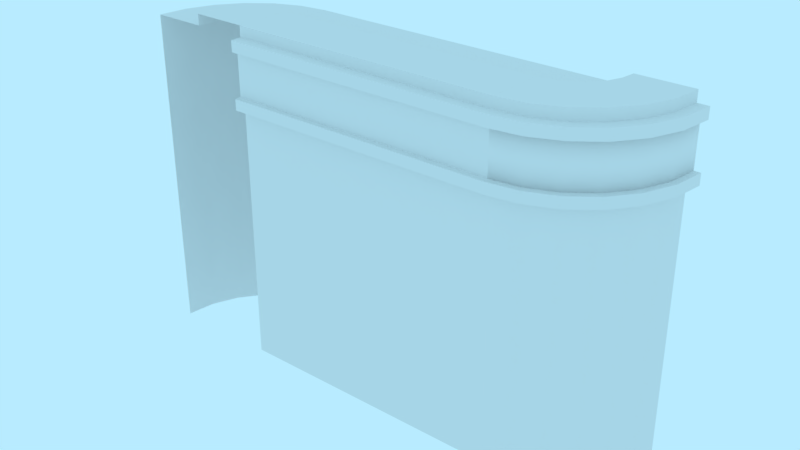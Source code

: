 # Source: prop-pier-wall.blend  (saved by Blender 2.79.0; exported with 4.5.12 LTS)
import bpy
from mathutils import Matrix  # noqa: F401  (used for matrix-valued properties, if any)

bpy.ops.wm.read_factory_settings(use_empty=True)
scene = bpy.context.scene
scene.name = 'Scene'

# ---- collections
col_collection_1 = bpy.data.collections.new('Collection 1'); scene.collection.children.link(col_collection_1)

# ---- world
world_world = bpy.data.worlds.new('World'); scene.world = world_world
world_world.color = (0.4794, 0.8327, 1.0)
world_world.use_sun_shadow = False
world_world.sun_shadow_jitter_overblur = 0.0
world_world.cycles.sampling_method = 'MANUAL'

# ---- meshes
me_prop_pier_wall_corner_inverted = bpy.data.meshes.new('prop-pier-wall-corner-inverted')
me_prop_pier_wall_corner_inverted.from_pydata([(0.0, -5.8, -2.0), (0.0, 0.2, -2.0), (0.0, 0.2, -1.0), (0.0, 0.4, 1.511e-08), (0.0, 0.4, -1.0), (0.0, -2.8, -2.0), (0.0, -1.3, -2.0), (-0.5176, -5.8, -1.932), (-0.5176, 0.2, -1.932), (-0.2588, 0.2, -0.9659), (-0.2588, 0.4, -0.9659), (-0.5176, -2.8, -1.932), (-0.5176, -1.3, -1.932), (-1.0, -5.8, -1.732), (-1.0, 0.2, -1.732), (-0.5, 0.2, -0.866), (-0.5, 0.4, -0.866), (-1.0, -2.8, -1.732), (-1.0, -1.3, -1.732), (-1.414, -5.8, -1.414), (-1.414, 0.2, -1.414), (-0.7071, 0.2, -0.7071), (-0.7071, 0.4, -0.7071), (-1.414, -2.8, -1.414), (-1.414, -1.3, -1.414), (-1.732, -5.8, -1.0), (-1.732, 0.2, -1.0), (-0.866, 0.2, -0.5), (-0.866, 0.4, -0.5), (-1.732, -2.8, -1.0), (-1.732, -1.3, -1.0), (-1.932, -5.8, -0.5176), (-1.932, 0.2, -0.5176), (-0.9659, 0.2, -0.2588), (-0.9659, 0.4, -0.2588), (-1.932, -2.8, -0.5176), (-1.932, -1.3, -0.5176), (-2.0, -5.8, 3.131e-07), (-2.0, 0.2, 1.939e-07), (-1.0, 0.2, -5.94e-08), (-1.0, 0.4, -5.94e-08), (-2.0, -2.8, 1.939e-07), (-2.0, -1.3, 2.535e-07)], [], [(5, 0, 7, 11), (3, 4, 10), (4, 2, 9, 10), (6, 5, 11, 12), (2, 1, 8, 9), (1, 6, 12, 8), (12, 11, 17, 18), (9, 8, 14, 15), (8, 12, 18, 14), (11, 7, 13, 17), (3, 10, 16), (10, 9, 15, 16), (16, 15, 21, 22), (18, 17, 23, 24), (15, 14, 20, 21), (14, 18, 24, 20), (17, 13, 19, 23), (3, 16, 22), (21, 20, 26, 27), (20, 24, 30, 26), (23, 19, 25, 29), (3, 22, 28), (22, 21, 27, 28), (24, 23, 29, 30), (28, 27, 33, 34), (30, 29, 35, 36), (27, 26, 32, 33), (26, 30, 36, 32), (29, 25, 31, 35), (3, 28, 34), (32, 36, 42, 38), (35, 31, 37, 41), (3, 34, 40), (34, 33, 39, 40), (36, 35, 41, 42), (33, 32, 38, 39)])
me_prop_pier_wall_corner_inverted.polygons.foreach_set('use_smooth', [True] * 36)
_k = set([(1, 8), (2, 9), (4, 10), (8, 14), (9, 15), (10, 16), (14, 20), (15, 21), (16, 22), (20, 26), (21, 27), (22, 28), (26, 32), (27, 33), (28, 34), (32, 38), (33, 39), (34, 40)])
me_prop_pier_wall_corner_inverted.attributes.new('sharp_edge', 'BOOLEAN', 'EDGE').data.foreach_set('value', [ (min(e.vertices), max(e.vertices)) in _k for e in me_prop_pier_wall_corner_inverted.edges])
_uv = me_prop_pier_wall_corner_inverted.uv_layers.new(name='UVMap')
_uv.uv.foreach_set('vector', [-0.07433, 0.9587, -0.07433, -0.05821, 0.1026, -0.05821, 0.1026, 0.9587, 0.2131, 0.8168, 0.1757, 0.4709, 0.2758, 0.4709, 0.1568, 0.385, 0.1568, 0.2974, 0.2712, 0.2974, 0.2712, 0.385, -0.07433, 1.467, -0.07433, 0.9587, 0.1026, 0.9587, 0.1026, 1.467, 0.7625, 0.2753, 0.7678, 0.638, 0.6782, 0.638, 0.6745, 0.2753, -0.07433, 1.976, -0.07433, 1.467, 0.1026, 1.467, 0.1026, 1.976, 0.1026, 1.467, 0.1026, 0.9587, 0.2796, 0.9587, 0.2796, 1.467, 0.6745, 0.2753, 0.6782, 0.638, 0.574, 0.638, 0.5721, 0.2753, 0.1026, 1.976, 0.1026, 1.467, 0.2796, 1.467, 0.2796, 1.976, 0.1026, 0.9587, 0.1026, -0.05821, 0.2796, -0.05821, 0.2796, 0.9587, 0.3272, 0.8168, 0.2758, 0.4709, 0.3903, 0.4709, 0.2712, 0.385, 0.2712, 0.2974, 0.3856, 0.2974, 0.3856, 0.385, 0.3856, 0.385, 0.3856, 0.2974, 0.5, 0.2974, 0.5, 0.385, 0.2796, 1.467, 0.2796, 0.9587, 0.4566, 0.9587, 0.4566, 1.467, 0.5721, 0.2753, 0.574, 0.638, 0.4621, 0.638, 0.4621, 0.2753, 0.2796, 1.976, 0.2796, 1.467, 0.4566, 1.467, 0.4566, 1.976, 0.2796, 0.9587, 0.2796, -0.05821, 0.4566, -0.05821, 0.4566, 0.9587, 0.4462, 0.8168, 0.3903, 0.4709, 0.5113, 0.4709, 0.4621, 0.2753, 0.4621, 0.638, 0.3502, 0.638, 0.3521, 0.2753, 0.4566, 1.976, 0.4566, 1.467, 0.6336, 1.467, 0.6336, 1.976, 0.4566, 0.9587, 0.4566, -0.05821, 0.6336, -0.05821, 0.6336, 0.9587, 0.5609, 0.8168, 0.5113, 0.4709, 0.6305, 0.4709, 0.5, 0.385, 0.5, 0.2974, 0.6144, 0.2974, 0.6144, 0.385, 0.4566, 1.467, 0.4566, 0.9587, 0.6336, 0.9587, 0.6336, 1.467, 0.6144, 0.385, 0.6144, 0.2974, 0.7288, 0.2974, 0.7288, 0.385, 0.6336, 1.467, 0.6336, 0.9587, 0.8105, 0.9587, 0.8105, 1.467, 0.3521, 0.2753, 0.3502, 0.638, 0.246, 0.638, 0.2497, 0.2753, 0.6336, 1.976, 0.6336, 1.467, 0.8105, 1.467, 0.8105, 1.976, 0.6336, 0.9587, 0.6336, -0.05821, 0.8105, -0.05821, 0.8105, 0.9587, 0.6674, 0.8168, 0.6305, 0.4709, 0.74, 0.4709, 0.8105, 1.976, 0.8105, 1.467, 0.9875, 1.467, 0.9875, 1.976, 0.8105, 0.9587, 0.8105, -0.05821, 0.9875, -0.05821, 0.9875, 0.9587, 0.7825, 0.8168, 0.74, 0.4709, 0.8321, 0.4709, 0.7288, 0.385, 0.7288, 0.2974, 0.8432, 0.2974, 0.8432, 0.385, 0.8105, 1.467, 0.8105, 0.9587, 0.9875, 0.9587, 0.9875, 1.467, 0.2497, 0.2753, 0.246, 0.638, 0.1564, 0.638, 0.1617, 0.2753])
me_prop_pier_wall_corner_inverted.use_remesh_preserve_volume = False
me_prop_pier_wall_corner_inverted.use_remesh_preserve_attributes = False
me_prop_pier_wall_corner_inverted.use_mirror_vertex_groups = False
me_prop_pier_wall_corner_inverted.update()
me_prop_pier_wall_corner = bpy.data.meshes.new('prop-pier-wall-corner')
me_prop_pier_wall_corner.from_pydata([(0.0, -5.8, 2.0), (0.0, 0.2, 1.0), (0.0, 0.4, 2.0), (0.0, 0.4, 1.0), (0.0, -2.8, 2.0), (0.0, -1.3, 2.0), (0.0, 0.2, 2.0), (0.0, -9.921e-10, 2.0), (0.0, 0.2, 2.2), (0.0, -9.921e-10, 2.2), (0.0, -0.8, 2.0), (0.0, -1.0, 2.0), (0.0, -0.8, 2.2), (0.0, -1.0, 2.2), (0.0, 0.1013, 2.083), (0.0, -0.9013, 2.083), (-0.01594, 0.09812, 1.949), (-0.01594, -0.8981, 1.949), (0.5176, -5.8, 1.932), (0.2588, 0.2, 0.9659), (0.5176, 0.4, 1.932), (0.2588, 0.4, 0.9659), (0.5176, -2.8, 1.932), (0.5176, -1.3, 1.932), (1.414, -5.8, 1.414), (0.5176, 0.2, 1.932), (0.5176, -3.971e-09, 1.932), (0.5694, 0.2, 2.125), (0.5694, -4.269e-09, 2.125), (0.5176, -0.8, 1.932), (0.5176, -1.0, 1.932), (0.5694, -0.8, 2.125), (0.5694, -1.0, 2.125), (0.5391, 0.1013, 2.012), (0.5391, -0.9013, 2.012), (0.4891, 0.09812, 1.887), (0.4891, -0.8981, 1.887), (1.0, -5.8, 1.732), (0.0, 0.2, 0.0), (0.5, 0.2, 0.866), (1.0, 0.4, 1.732), (0.5, 0.4, 0.866), (1.0, -2.8, 1.732), (1.732, -5.8, 1.0), (1.0, -1.3, 1.732), (1.0, 0.2, 1.732), (1.0, -1.27e-08, 1.732), (1.1, 0.2, 1.905), (1.1, -1.388e-08, 1.905), (1.0, -0.8, 1.732), (1.0, -1.0, 1.732), (1.1, -0.8, 1.905), (1.1, -1.0, 1.905), (1.041, 0.1013, 1.804), (1.041, -0.9013, 1.804), (0.9608, 0.09812, 1.696), (0.9608, -0.8981, 1.696), (0.7071, 0.2, 0.7071), (1.414, 0.4, 1.414), (0.7071, 0.4, 0.7071), (1.414, -2.8, 1.414), (1.414, -1.3, 1.414), (1.932, -5.8, 0.5176), (1.414, 0.2, 1.414), (1.414, -2.66e-08, 1.414), (1.556, 0.2, 1.556), (1.556, -2.916e-08, 1.556), (1.414, -0.8, 1.414), (1.414, -1.0, 1.414), (1.556, -0.8, 1.556), (1.556, -1.0, 1.556), (1.473, 0.1013, 1.473), (1.473, -0.9013, 1.473), (1.367, 0.09812, 1.39), (1.367, -0.8981, 1.39), (0.866, 0.2, 0.5), (1.732, 0.4, 1.0), (0.866, 0.4, 0.5), (1.732, -2.8, 1.0), (2.0, -5.8, 0.0), (1.732, -1.3, 1.0), (1.732, 0.2, 1.0), (1.732, -4.47e-08, 1.0), (1.905, 0.2, 1.1), (1.905, -4.907e-08, 1.1), (1.732, -0.8, 1.0), (1.732, -1.0, 1.0), (1.905, -0.8, 1.1), (1.905, -1.0, 1.1), (1.804, 0.1013, 1.041), (1.804, -0.9013, 1.041), (1.68, 0.09812, 0.9884), (1.68, -0.8981, 0.9884), (0.9659, 0.2, 0.2588), (1.932, 0.4, 0.5176), (0.9659, 0.4, 0.2588), (1.932, -2.8, 0.5176), (1.932, -1.3, 0.5176), (1.932, 0.2, 0.5176), (1.932, -6.579e-08, 0.5176), (2.125, 0.2, 0.5694), (2.125, -7.227e-08, 0.5694), (1.932, -0.8, 0.5176), (1.932, -1.0, 0.5176), (2.125, -0.8, 0.5694), (2.125, -1.0, 0.5694), (2.012, 0.1013, 0.5391), (2.012, -0.9013, 0.5391), (1.879, 0.09812, 0.5199), (1.879, -0.8981, 0.5199), (1.0, 0.2, -1.192e-07), (2.0, 0.4, -2.384e-07), (1.0, 0.4, -1.192e-07), (2.0, -2.8, -1.192e-07), (2.0, -1.3, -1.192e-07), (2.0, 0.2, -2.384e-07), (2.0, -8.841e-08, -2.384e-07), (2.2, 0.2, -7.153e-07), (2.2, -9.716e-08, -7.153e-07), (2.0, -0.8, -1.192e-07), (2.0, -1.0, -1.192e-07), (2.2, -0.8, -7.153e-07), (2.2, -1.0, -7.153e-07), (2.083, 0.1013, -2.384e-07), (2.083, -0.9013, -2.384e-07), (1.949, 0.09812, 0.01594), (1.949, -0.8981, 0.01594)], [], [(28, 26, 46, 48), (21, 20, 40, 41), (27, 28, 48, 47), (33, 34, 54, 53), (38, 19, 39), (29, 31, 51, 49), (9, 7, 26, 28), (16, 14, 33, 35), (1, 3, 21, 19), (6, 8, 27, 25), (40, 44, 61, 58), (15, 17, 36, 34), (12, 13, 32, 31), (4, 0, 18, 22), (5, 4, 22, 23), (13, 11, 30, 32), (10, 12, 31, 29), (38, 1, 19), (14, 15, 34, 33), (8, 9, 28, 27), (3, 2, 20, 21), (42, 37, 24, 60), (51, 52, 70, 69), (20, 23, 44, 40), (54, 56, 74, 72), (45, 47, 65, 63), (39, 41, 59, 57), (35, 33, 53, 55), (19, 21, 41, 39), (25, 27, 47, 45), (76, 80, 97, 94), (34, 36, 56, 54), (31, 32, 52, 51), (22, 18, 37, 42), (23, 22, 42, 44), (32, 30, 50, 52), (66, 64, 82, 84), (59, 58, 76, 77), (65, 66, 84, 83), (71, 72, 90, 89), (38, 57, 75), (67, 69, 87, 85), (44, 42, 60, 61), (52, 50, 68, 70), (49, 51, 69, 67), (38, 39, 57), (53, 54, 72, 71), (47, 48, 66, 65), (41, 40, 58, 59), (48, 46, 64, 66), (55, 53, 71, 73), (80, 78, 96, 97), (78, 43, 62, 96), (87, 88, 105, 104), (58, 61, 80, 76), (90, 92, 109, 107), (81, 83, 100, 98), (73, 71, 89, 91), (57, 59, 77, 75), (63, 65, 83, 81), (94, 97, 114, 111), (72, 74, 92, 90), (69, 70, 88, 87), (60, 24, 43, 78), (61, 60, 78, 80), (70, 68, 86, 88), (101, 99, 116, 118), (95, 94, 111, 112), (100, 101, 118, 117), (106, 107, 124, 123), (38, 93, 110), (102, 104, 121, 119), (88, 86, 103, 105), (85, 87, 104, 102), (38, 75, 93), (89, 90, 107, 106), (83, 84, 101, 100), (77, 76, 94, 95), (84, 82, 99, 101), (91, 89, 106, 108), (75, 77, 95, 93), (108, 106, 123, 125), (93, 95, 112, 110), (98, 100, 117, 115), (107, 109, 126, 124), (104, 105, 122, 121), (96, 62, 79, 113), (97, 96, 113, 114), (105, 103, 120, 122), (2, 5, 23, 20)])
me_prop_pier_wall_corner.polygons.foreach_set('use_smooth', [True] * 90)
_k = set([(1, 19), (2, 20), (3, 21), (8, 27), (9, 28), (12, 31), (13, 32), (19, 39), (20, 40), (21, 41), (27, 47), (28, 48), (31, 51), (32, 52), (39, 57), (40, 58), (41, 59), (47, 65), (48, 66), (51, 69), (52, 70), (57, 75), (58, 76), (59, 77), (65, 83), (66, 84), (69, 87), (70, 88), (75, 93), (76, 94), (77, 95), (83, 100), (84, 101), (87, 104), (88, 105), (93, 110), (94, 111), (95, 112), (100, 117), (101, 118), (104, 121), (105, 122)])
me_prop_pier_wall_corner.attributes.new('sharp_edge', 'BOOLEAN', 'EDGE').data.foreach_set('value', [ (min(e.vertices), max(e.vertices)) in _k for e in me_prop_pier_wall_corner.edges])
_uv = me_prop_pier_wall_corner.uv_layers.new(name='UVMap')
_uv.uv.foreach_set('vector', [0.3508, 0.7607, 0.3023, 0.7323, 0.3023, 0.5951, 0.3508, 0.6098, 0.5816, 0.2998, 0.5821, 0.6328, 0.4116, 0.6328, 0.4113, 0.2998, 0.9424, 0.8169, 0.8856, 0.8169, 0.8856, 0.6536, 0.9424, 0.6536, 0.9428, -0.05599, 0.9428, 0.2513, 0.7436, 0.2513, 0.7436, -0.05599, 0.5029, 0.1358, 0.5035, 0.4643, 0.4085, 0.4643, 0.5831, 0.7323, 0.5345, 0.7607, 0.5345, 0.6098, 0.5831, 0.5951, 0.3508, 0.8903, 0.3023, 0.8501, 0.3023, 0.7323, 0.3508, 0.7607, 0.2508, 0.6162, 0.2251, 0.6184, 0.2181, 0.5166, 0.2432, 0.5188, 0.7431, 0.4729, 0.7431, 0.5395, 0.6562, 0.5395, 0.6562, 0.4729, 0.807, 0.8501, 0.7585, 0.8903, 0.7585, 0.7607, 0.807, 0.7323, 0.3358, 1.047, 0.3358, 0.4613, 0.5156, 0.4613, 0.5156, 1.047, 0.02691, 0.6174, 0.0001901, 0.6147, 0.009754, 0.5138, 0.03542, 0.5119, 0.9998, 0.9803, 0.9429, 0.9803, 0.9429, 0.8169, 0.9998, 0.8169, -0.0237, -0.0552, -0.0237, -1.088, 0.1561, -1.088, 0.1561, -0.0552, -0.0237, 0.4613, -0.0237, -0.0552, 0.1561, -0.0552, 0.1561, 0.4613, 0.1269, 0.8903, 0.07832, 0.8501, 0.07832, 0.7323, 0.1269, 0.7607, 0.5831, 0.8501, 0.5345, 0.8903, 0.5345, 0.7607, 0.5831, 0.7323, 0.5784, 0.1358, 0.588, 0.4643, 0.5035, 0.4643, 1.142, -0.05599, 1.142, 0.2513, 0.9428, 0.2513, 0.9428, -0.05599, 0.9424, 0.9803, 0.8856, 0.9803, 0.8856, 0.8169, 0.9424, 0.8169, 0.7278, 0.2998, 0.7285, 0.6328, 0.5821, 0.6328, 0.5816, 0.2998, 0.3358, -0.0552, 0.3358, -1.088, 0.5156, -1.088, 0.5156, -0.0552, 0.9998, 0.6536, 0.9429, 0.6536, 0.9429, 0.4903, 0.9998, 0.4903, 0.1561, 1.047, 0.1561, 0.4613, 0.3358, 0.4613, 0.3358, 1.047, 0.03746, 0.4119, 0.01185, 0.4148, 0.01217, 0.3152, 0.03792, 0.312, 0.807, 0.5951, 0.7585, 0.6098, 0.7585, 0.4479, 0.807, 0.4479, 0.5693, 0.4729, 0.5693, 0.5395, 0.4824, 0.5395, 0.4824, 0.4729, 0.2432, 0.5188, 0.2181, 0.5166, 0.2177, 0.4173, 0.2431, 0.4207, 0.6562, 0.4729, 0.6562, 0.5395, 0.5693, 0.5395, 0.5693, 0.4729, 0.807, 0.7323, 0.7585, 0.7607, 0.7585, 0.6098, 0.807, 0.5951, 0.6954, 1.047, 0.6954, 0.4613, 0.8752, 0.4613, 0.8752, 1.047, 0.03542, 0.5119, 0.009754, 0.5138, 0.01185, 0.4148, 0.03746, 0.4119, 0.9998, 0.8169, 0.9429, 0.8169, 0.9429, 0.6536, 0.9998, 0.6536, 0.1561, -0.0552, 0.1561, -1.088, 0.3358, -1.088, 0.3358, -0.0552, 0.1561, 0.4613, 0.1561, -0.0552, 0.3358, -0.0552, 0.3358, 0.4613, 0.1269, 0.7607, 0.07832, 0.7323, 0.07832, 0.5951, 0.1269, 0.6098, 0.3508, 0.4479, 0.3023, 0.4479, 0.3023, 0.3007, 0.3508, 0.2859, 0.2286, 0.2998, 0.2286, 0.6328, 0.0456, 0.6328, 0.04587, 0.2998, 0.9424, 0.4903, 0.8856, 0.4903, 0.8856, 0.3269, 0.9424, 0.3269, 0.5444, -0.05599, 0.5444, 0.2513, 0.3452, 0.2513, 0.3452, -0.05599, 0.3194, 0.1358, 0.3087, 0.4643, 0.2099, 0.4643, 0.5831, 0.4479, 0.5345, 0.4479, 0.5345, 0.2859, 0.5831, 0.3007, 0.3358, 0.4613, 0.3358, -0.0552, 0.5156, -0.0552, 0.5156, 0.4613, 0.1269, 0.6098, 0.07832, 0.5951, 0.07832, 0.4479, 0.1269, 0.4479, 0.5831, 0.5951, 0.5345, 0.6098, 0.5345, 0.4479, 0.5831, 0.4479, 0.4148, 0.1358, 0.4085, 0.4643, 0.3087, 0.4643, 0.7436, -0.05599, 0.7436, 0.2513, 0.5444, 0.2513, 0.5444, -0.05599, 0.9424, 0.6536, 0.8856, 0.6536, 0.8856, 0.4903, 0.9424, 0.4903, 0.4113, 0.2998, 0.4116, 0.6328, 0.2286, 0.6328, 0.2286, 0.2998, 0.3508, 0.6098, 0.3023, 0.5951, 0.3023, 0.4479, 0.3508, 0.4479, 0.2431, 0.4207, 0.2177, 0.4173, 0.2192, 0.3173, 0.245, 0.321, 0.6954, 0.4613, 0.6954, -0.0552, 0.8752, -0.0552, 0.8752, 0.4613, 0.6954, -0.0552, 0.6954, -1.088, 0.8752, -1.088, 0.8752, -0.0552, 0.9998, 0.3269, 0.9429, 0.3269, 0.9429, 0.1636, 0.9998, 0.1636, 0.5156, 1.047, 0.5156, 0.4613, 0.6954, 0.4613, 0.6954, 1.047, 0.03758, 0.211, 0.01155, 0.2146, 0.009122, 0.1127, 0.03544, 0.108, 0.807, 0.3007, 0.7585, 0.2859, 0.7585, 0.135, 0.807, 0.1635, 0.245, 0.321, 0.2192, 0.3173, 0.2213, 0.2158, 0.2475, 0.2199, 0.4824, 0.4729, 0.4824, 0.5395, 0.3955, 0.5395, 0.3955, 0.4729, 0.807, 0.4479, 0.7585, 0.4479, 0.7585, 0.2859, 0.807, 0.3007, 0.8752, 1.047, 0.8752, 0.4613, 1.055, 0.4613, 1.055, 1.047, 0.03792, 0.312, 0.01217, 0.3152, 0.01155, 0.2146, 0.03758, 0.211, 0.9998, 0.4903, 0.9429, 0.4903, 0.9429, 0.3269, 0.9998, 0.3269, 0.5156, -0.0552, 0.5156, -1.088, 0.6954, -1.088, 0.6954, -0.0552, 0.5156, 0.4613, 0.5156, -0.0552, 0.6954, -0.0552, 0.6954, 0.4613, 0.1269, 0.4479, 0.07832, 0.4479, 0.07832, 0.3007, 0.1269, 0.2859, 0.3508, 0.135, 0.3023, 0.1635, 0.3023, 0.04566, 0.3508, 0.005434, -0.1244, 0.2998, -0.1249, 0.6328, -0.2713, 0.6328, -0.2706, 0.2998, 0.9424, 0.1636, 0.8856, 0.1636, 0.8856, 0.0002251, 0.9424, 0.0002251, 0.146, -0.05599, 0.146, 0.2513, -0.05318, 0.2513, -0.05318, -0.05599, 0.1294, 0.1358, 0.118, 0.4643, 0.03851, 0.4643, 0.5831, 0.1635, 0.5345, 0.135, 0.5345, 0.005434, 0.5831, 0.04566, 0.1269, 0.2859, 0.07832, 0.3007, 0.07832, 0.1635, 0.1269, 0.135, 0.5831, 0.3007, 0.5345, 0.2859, 0.5345, 0.135, 0.5831, 0.1635, 0.2223, 0.1358, 0.2099, 0.4643, 0.118, 0.4643, 0.3452, -0.05599, 0.3452, 0.2513, 0.146, 0.2513, 0.146, -0.05599, 0.9424, 0.3269, 0.8856, 0.3269, 0.8856, 0.1636, 0.9424, 0.1636, 0.04587, 0.2998, 0.0456, 0.6328, -0.1249, 0.6328, -0.1244, 0.2998, 0.3508, 0.2859, 0.3023, 0.3007, 0.3023, 0.1635, 0.3508, 0.135, 0.2475, 0.2199, 0.2213, 0.2158, 0.2243, 0.1116, 0.2513, 0.1166, 0.3955, 0.4729, 0.3955, 0.5395, 0.3086, 0.5395, 0.3086, 0.4729, 0.2513, 0.1166, 0.2243, 0.1116, 0.2335, 0.00019, 0.2611, 0.009913, 0.3086, 0.4729, 0.3086, 0.5395, 0.2217, 0.5395, 0.2217, 0.4729, 0.807, 0.1635, 0.7585, 0.135, 0.7585, 0.005434, 0.807, 0.04566, 0.03544, 0.108, 0.009122, 0.1127, 0.00019, 0.01004, 0.02676, 0.0008418, 0.9998, 0.1636, 0.9429, 0.1636, 0.9429, 0.0002251, 0.9998, 0.0002251, 0.8752, -0.0552, 0.8752, -1.088, 1.055, -1.088, 1.055, -0.0552, 0.8752, 0.4613, 0.8752, -0.0552, 1.055, -0.0552, 1.055, 0.4613, 0.1269, 0.135, 0.07832, 0.1635, 0.07832, 0.04566, 0.1269, 0.005434, -0.0237, 1.047, -0.0237, 0.4613, 0.1561, 0.4613, 0.1561, 1.047])
me_prop_pier_wall_corner.use_remesh_preserve_volume = False
me_prop_pier_wall_corner.use_remesh_preserve_attributes = False
me_prop_pier_wall_corner.use_mirror_vertex_groups = False
me_prop_pier_wall_corner.update()
me_prop_pier_wall = bpy.data.meshes.new('prop-pier-wall')
me_prop_pier_wall.from_pydata([(-2.5, -5.8, 1.0), (-2.5, -5.8, -1.0), (-2.5, 0.2, -1.0), (2.5, -5.8, 1.0), (2.5, 0.2, 1.0), (2.5, -5.8, -1.0), (2.5, 0.2, -1.0), (-2.5, 0.2, -8.742e-09), (2.5, 0.2, -8.742e-09), (-2.5, 0.4, 1.0), (2.5, 0.4, 1.0), (-2.5, 0.4, -1.748e-08), (2.5, 0.4, -1.748e-08), (1.25, -5.8, -1.0), (0.0, -5.8, -1.0), (-1.25, -5.8, -1.0), (-1.25, 0.2, -1.0), (0.0, 0.2, -1.0), (1.25, 0.2, -1.0), (-1.25, -5.8, 1.0), (0.0, -5.8, 1.0), (1.25, -5.8, 1.0), (-1.25, 0.2, -8.742e-09), (0.0, 0.2, -8.742e-09), (1.25, 0.2, -8.742e-09), (1.25, 0.4, 1.0), (0.0, 0.4, 1.0), (-1.25, 0.4, 1.0), (-1.25, 0.4, -1.748e-08), (0.0, 0.4, -1.748e-08), (1.25, 0.4, -1.748e-08), (-2.5, -2.8, 1.0), (-2.5, -2.8, -1.0), (2.5, -2.8, -1.0), (2.5, -2.8, 1.0), (1.25, -2.8, 1.0), (0.0, -2.8, 1.0), (-1.25, -2.8, 1.0), (-1.25, -2.8, -1.0), (0.0, -2.8, -1.0), (1.25, -2.8, -1.0), (-2.5, -1.3, 1.0), (-2.5, -1.3, -1.0), (2.5, -1.3, -1.0), (2.5, -1.3, 1.0), (1.25, -1.3, 1.0), (0.0, -1.3, 1.0), (-1.25, -1.3, 1.0), (-1.25, -1.3, -1.0), (0.0, -1.3, -1.0), (1.25, -1.3, -1.0), (-2.5, 0.2, 1.0), (2.5, 0.2, 1.0), (-2.5, -4.47e-08, 1.0), (2.5, -4.47e-08, 1.0), (-2.5, 0.2, 1.2), (2.5, 0.2, 1.2), (-2.5, -4.47e-08, 1.2), (2.5, -4.47e-08, 1.2), (-1.25, 0.2, 1.0), (0.0, 0.2, 1.0), (1.25, 0.2, 1.0), (-1.25, -4.47e-08, 1.0), (0.0, -4.47e-08, 1.0), (1.25, -4.47e-08, 1.0), (-1.25, 0.2, 1.2), (0.0, 0.2, 1.2), (1.25, 0.2, 1.2), (-1.25, -4.47e-08, 1.2), (0.0, -4.47e-08, 1.2), (1.25, -4.47e-08, 1.2), (-2.5, -0.8, 1.0), (2.5, -0.8, 1.0), (-2.5, -1.0, 1.0), (2.5, -1.0, 1.0), (-2.5, -0.8, 1.2), (2.5, -0.8, 1.2), (-2.5, -1.0, 1.2), (2.5, -1.0, 1.2), (-1.25, -0.8, 1.0), (0.0, -0.8, 1.0), (1.25, -0.8, 1.0), (-1.25, -1.0, 1.0), (0.0, -1.0, 1.0), (1.25, -1.0, 1.0), (-1.25, -0.8, 1.2), (0.0, -0.8, 1.2), (1.25, -0.8, 1.2), (-1.25, -1.0, 1.2), (0.0, -1.0, 1.2), (1.25, -1.0, 1.2), (-2.5, 0.1013, 1.083), (2.5, 0.1013, 1.083), (-2.5, -0.9013, 1.083), (2.5, -0.9013, 1.083), (-2.484, 0.09812, 0.9492), (2.484, 0.09812, 0.9492), (-2.484, -0.8981, 0.9492), (2.484, -0.8981, 0.9492), (1.25, 0.1013, 1.083), (0.0, 0.1013, 1.083), (-1.25, 0.1013, 1.083), (-1.25, -0.9013, 1.083), (0.0, -0.9013, 1.083), (1.25, -0.9013, 1.083), (1.242, 0.09812, 0.9492), (0.0, 0.09812, 0.9492), (-1.242, 0.09812, 0.9492), (-1.242, -0.8981, 0.9492), (0.0, -0.8981, 0.9492), (1.242, -0.8981, 0.9492)], [], [(50, 18, 6, 43), (44, 4, 10, 25, 45), (16, 2, 7, 22), (28, 11, 9, 27), (27, 9, 41, 47), (45, 25, 26, 46), (22, 7, 11, 28), (8, 24, 30, 12), (24, 23, 29, 30), (23, 22, 28, 29), (46, 26, 27, 47), (12, 30, 25, 10), (30, 29, 26, 25), (29, 28, 27, 26), (6, 18, 24, 8), (18, 17, 23, 24), (17, 16, 22, 23), (42, 2, 16, 48), (48, 16, 17, 49), (49, 17, 18, 50), (14, 39, 40, 13), (15, 38, 39, 14), (1, 32, 38, 15), (20, 36, 37, 19), (21, 35, 36, 20), (3, 34, 35, 21), (19, 37, 31, 0), (13, 40, 33, 5), (39, 49, 50, 40), (38, 48, 49, 39), (32, 42, 48, 38), (36, 46, 47, 37), (35, 45, 46, 36), (34, 44, 45, 35), (37, 47, 41, 31), (40, 50, 43, 33), (67, 70, 58, 56), (61, 67, 56, 52), (62, 68, 57, 53), (54, 58, 70, 64), (64, 70, 69, 63), (63, 69, 68, 62), (51, 55, 65, 59), (59, 65, 66, 60), (60, 66, 67, 61), (55, 57, 68, 65), (65, 68, 69, 66), (66, 69, 70, 67), (87, 90, 78, 76), (81, 87, 76, 72), (82, 88, 77, 73), (74, 78, 90, 84), (84, 90, 89, 83), (83, 89, 88, 82), (71, 75, 85, 79), (79, 85, 86, 80), (80, 86, 87, 81), (75, 77, 88, 85), (85, 88, 89, 86), (86, 89, 90, 87), (101, 91, 93, 102), (104, 110, 98, 94), (101, 107, 95, 91), (92, 96, 105, 99), (99, 105, 106, 100), (100, 106, 107, 101), (93, 97, 108, 102), (102, 108, 109, 103), (103, 109, 110, 104), (92, 99, 104, 94), (99, 100, 103, 104), (100, 101, 102, 103)])
_uv = me_prop_pier_wall.uv_layers.new(name='UVMap')
_uv.uv.foreach_set('vector', [2.186, 0.4629, 2.186, 0.9816, 1.754, 0.9816, 1.754, 0.4629, 1.063, 0.4629, 1.063, 0.9816, 1.063, 1.051, 0.6304, 1.051, 0.6304, 0.4629, 0.1365, 0.6351, -0.2957, 0.6351, -0.2957, 0.2893, 0.1365, 0.2893, 0.2258, 0.9793, -0.2064, 0.9793, -0.2064, 0.6335, 0.2258, 0.6335, -0.234, 1.051, -0.6663, 1.051, -0.6663, 0.4629, -0.234, 0.4629, 0.6304, 0.4629, 0.6304, 1.051, 0.1982, 1.051, 0.1982, 0.4629, -1.444, 0.9816, -1.012, 0.9816, -1.012, 1.051, -1.444, 1.051, -2.741, 0.9816, -2.309, 0.9816, -2.309, 1.051, -2.741, 1.051, -2.309, 0.9816, -1.877, 0.9816, -1.877, 1.051, -2.309, 1.051, -1.877, 0.9816, -1.444, 0.9816, -1.444, 1.051, -1.877, 1.051, 0.1982, 0.4629, 0.1982, 1.051, -0.234, 1.051, -0.234, 0.4629, 1.523, 0.9793, 1.09, 0.9793, 1.09, 0.6335, 1.523, 0.6335, 1.09, 0.9793, 0.6581, 0.9793, 0.6581, 0.6335, 1.09, 0.6335, 0.6581, 0.9793, 0.2258, 0.9793, 0.2258, 0.6335, 0.6581, 0.6335, 1.433, 0.6351, 1.001, 0.6351, 1.001, 0.2893, 1.433, 0.2893, 1.001, 0.6351, 0.5688, 0.6351, 0.5688, 0.2893, 1.001, 0.2893, 0.5688, 0.6351, 0.1365, 0.6351, 0.1365, 0.2893, 0.5688, 0.2893, 3.483, 0.4629, 3.483, 0.9816, 3.051, 0.9816, 3.051, 0.4629, 3.051, 0.4629, 3.051, 0.9816, 2.619, 0.9816, 2.619, 0.4629, 2.619, 0.4629, 2.619, 0.9816, 2.186, 0.9816, 2.186, 0.4629, 2.619, -1.093, 2.619, -0.05576, 2.186, -0.05576, 2.186, -1.093, 3.051, -1.093, 3.051, -0.05577, 2.619, -0.05576, 2.619, -1.093, 3.483, -1.093, 3.483, -0.05577, 3.051, -0.05577, 3.051, -1.093, 0.1982, -1.093, 0.1982, -0.05576, -0.234, -0.05576, -0.2341, -1.093, 0.6304, -1.093, 0.6304, -0.05576, 0.1982, -0.05576, 0.1982, -1.093, 1.063, -1.093, 1.063, -0.05576, 0.6304, -0.05576, 0.6304, -1.093, -0.2341, -1.093, -0.234, -0.05576, -0.6663, -0.05575, -0.6663, -1.093, 2.186, -1.093, 2.186, -0.05576, 1.754, -0.05576, 1.754, -1.093, 2.619, -0.05576, 2.619, 0.4629, 2.186, 0.4629, 2.186, -0.05576, 3.051, -0.05577, 3.051, 0.4629, 2.619, 0.4629, 2.619, -0.05576, 3.483, -0.05577, 3.483, 0.4629, 3.051, 0.4629, 3.051, -0.05577, 0.1982, -0.05576, 0.1982, 0.4629, -0.234, 0.4629, -0.234, -0.05576, 0.6304, -0.05576, 0.6304, 0.4629, 0.1982, 0.4629, 0.1982, -0.05576, 1.063, -0.05576, 1.063, 0.4629, 0.6304, 0.4629, 0.6304, -0.05576, -0.234, -0.05576, -0.234, 0.4629, -0.6663, 0.4629, -0.6663, -0.05575, 2.186, -0.05576, 2.186, 0.4629, 1.754, 0.4629, 1.754, -0.05576, 0.6706, -0.1417, 0.5906, -0.1417, 0.5906, -0.6416, 0.6706, -0.6416, 0.7509, -0.1417, 0.6709, -0.1417, 0.6709, -0.6416, 0.7509, -0.6416, 0.7513, 0.8581, 0.8313, 0.8581, 0.8313, 1.358, 0.7513, 1.358, 0.7513, -0.6416, 0.8313, -0.6416, 0.8313, -0.1417, 0.7513, -0.1417, 0.7513, -0.1417, 0.8313, -0.1417, 0.8313, 0.3582, 0.7513, 0.3582, 0.7513, 0.3582, 0.8313, 0.3582, 0.8313, 0.8581, 0.7513, 0.8581, 0.7509, 1.358, 0.6709, 1.358, 0.6709, 0.8581, 0.7509, 0.8581, 0.7509, 0.8581, 0.6709, 0.8581, 0.6709, 0.3582, 0.7509, 0.3582, 0.7509, 0.3582, 0.6709, 0.3582, 0.6709, -0.1417, 0.7509, -0.1417, 0.6706, 1.358, 0.5906, 1.358, 0.5906, 0.8581, 0.6706, 0.8581, 0.6706, 0.8581, 0.5906, 0.8581, 0.5906, 0.3582, 0.6706, 0.3582, 0.6706, 0.3582, 0.5906, 0.3582, 0.5906, -0.1417, 0.6706, -0.1417, -0.04034, 0.163, -0.1203, 0.163, -0.1203, -0.3369, -0.04034, -0.3369, 0.03999, 0.163, -0.03999, 0.163, -0.03999, -0.3369, 0.03999, -0.3369, 0.04035, 1.163, 0.1203, 1.163, 0.1203, 1.663, 0.04035, 1.663, 0.04035, -0.3369, 0.1203, -0.3369, 0.1203, 0.163, 0.04035, 0.163, 0.04035, 0.163, 0.1203, 0.163, 0.1203, 0.6629, 0.04035, 0.6629, 0.04035, 0.6629, 0.1203, 0.6629, 0.1203, 1.163, 0.04035, 1.163, 0.03999, 1.663, -0.03999, 1.663, -0.03999, 1.163, 0.03999, 1.163, 0.03999, 1.163, -0.03999, 1.163, -0.03999, 0.6629, 0.03999, 0.6629, 0.03999, 0.6629, -0.03999, 0.6629, -0.03999, 0.163, 0.03999, 0.163, -0.04034, 1.663, -0.1203, 1.663, -0.1203, 1.163, -0.04034, 1.163, -0.04034, 1.163, -0.1203, 1.163, -0.1203, 0.6629, -0.04034, 0.6629, -0.04034, 0.6629, -0.1203, 0.6629, -0.1203, 0.163, -0.04034, 0.163, 0.03881, 0.2129, -0.3879, 0.2129, -0.3879, -0.04488, 0.03881, -0.04488, 0.8923, 0.2996, 0.8896, 0.2565, 1.314, 0.2565, 1.319, 0.2996, 0.03881, 0.2131, 0.04153, 0.2562, -0.3825, 0.2562, -0.3879, 0.2131, 1.319, 0.2131, 1.314, 0.2562, 0.8896, 0.2562, 0.8923, 0.2131, 0.8923, 0.2131, 0.8896, 0.2562, 0.4655, 0.2562, 0.4655, 0.2131, 0.4655, 0.2131, 0.4655, 0.2562, 0.04153, 0.2562, 0.03881, 0.2131, -0.3879, 0.2996, -0.3825, 0.2565, 0.04153, 0.2565, 0.03881, 0.2996, 0.03881, 0.2996, 0.04153, 0.2565, 0.4655, 0.2565, 0.4655, 0.2996, 0.4655, 0.2996, 0.4655, 0.2565, 0.8896, 0.2565, 0.8923, 0.2996, 1.319, 0.2129, 0.8923, 0.2129, 0.8923, -0.04488, 1.319, -0.04488, 0.8923, 0.2129, 0.4655, 0.2129, 0.4655, -0.04488, 0.8923, -0.04488, 0.4655, 0.2129, 0.03881, 0.2129, 0.03881, -0.04488, 0.4655, -0.04488])
me_prop_pier_wall.use_remesh_preserve_volume = False
me_prop_pier_wall.use_remesh_preserve_attributes = False
me_prop_pier_wall.use_mirror_vertex_groups = False
me_prop_pier_wall.update()

# ---- objects
ob_prop_pier_wall_corner_inverted = bpy.data.objects.new('prop-pier-wall-corner-inverted', me_prop_pier_wall_corner_inverted)
ob_prop_pier_wall_corner = bpy.data.objects.new('prop-pier-wall-corner', me_prop_pier_wall_corner)
ob_prop_pier_wall = bpy.data.objects.new('prop-pier-wall', me_prop_pier_wall)

# ---- transforms, parenting, visibility, modifiers, constraints
ob_prop_pier_wall_corner_inverted.location = (-2.5, -1.0, -1.937e-07)
ob_prop_pier_wall_corner_inverted.rotation_euler = (1.571, -0.0, 0.0)
ob_prop_pier_wall_corner_inverted.show_all_edges = True
ob_prop_pier_wall_corner_inverted.lineart.crease_threshold = 0.0
_vg = ob_prop_pier_wall_corner_inverted.vertex_groups.new(name='displacement')
_vg.add([7, 8, 9, 10, 11, 12, 13, 14, 15, 16, 17, 18, 19, 20, 21, 22, 23, 24, 25, 26, 27, 28, 29, 30, 31, 32, 33, 34, 35, 36], 1.0, 'REPLACE')
_m = ob_prop_pier_wall_corner_inverted.modifiers.new('Displace', 'DISPLACE')
_m.vertex_group = 'displacement'
_m.mid_level = 1.0
_m.strength = 0.2
_m.texture_coords = 'UV'
_m = ob_prop_pier_wall_corner_inverted.modifiers.new('EdgeSplit', 'EDGE_SPLIT')
_m.use_edge_angle = False
ob_prop_pier_wall_corner.location = (2.5, 1.0, 0.0)
ob_prop_pier_wall_corner.rotation_euler = (1.571, -0.0, 0.0)
ob_prop_pier_wall_corner.show_all_edges = True
ob_prop_pier_wall_corner.lineart.crease_threshold = 0.0
_vg = ob_prop_pier_wall_corner.vertex_groups.new(name='displacement')
_vg.add([18, 19, 20, 21, 22, 23, 24, 37, 39, 40, 41, 42, 43, 44, 57, 58, 59, 60, 61, 62, 75, 76, 77, 78, 80, 93, 94, 95, 96, 97], 1.0, 'REPLACE')
_m = ob_prop_pier_wall_corner.modifiers.new('Displace', 'DISPLACE')
_m.vertex_group = 'displacement'
_m.mid_level = 1.0
_m.strength = 0.2
_m.texture_coords = 'UV'
_m = ob_prop_pier_wall_corner.modifiers.new('EdgeSplit', 'EDGE_SPLIT')
_m.use_edge_angle = False
ob_prop_pier_wall.location = (0.0, 0.0, 0.0)
ob_prop_pier_wall.rotation_euler = (1.571, -0.0, 0.0)
ob_prop_pier_wall.show_all_edges = True
ob_prop_pier_wall.lineart.crease_threshold = 0.0
_vg = ob_prop_pier_wall.vertex_groups.new(name='displacement')
_vg.add([13, 14, 15, 16, 17, 18, 19, 20, 21, 22, 23, 24, 25, 26, 27, 28, 29, 30, 35, 36, 37, 38, 39, 40, 45, 46, 47, 48, 49, 50, 59, 60, 61, 62, 63, 64, 65, 66, 67, 68, 69, 70, 79, 80, 81, 82, 83, 84, 85, 86, 87, 88, 89, 90, 99, 100, 101, 102, 103, 104, 105, 106, 107, 108, 109, 110], 1.0, 'REPLACE')
_m = ob_prop_pier_wall.modifiers.new('Displace', 'DISPLACE')
_m.vertex_group = 'displacement'
_m.mid_level = 1.0
_m.strength = 0.2
_m.texture_coords = 'UV'

# ---- collection membership
col_collection_1.objects.link(ob_prop_pier_wall_corner_inverted)
col_collection_1.objects.link(ob_prop_pier_wall_corner)
col_collection_1.objects.link(ob_prop_pier_wall)

# ---- scene / render settings (as saved in the file)
scene.frame_start = 0; scene.frame_end = 250; scene.frame_set(0)
scene.render.engine = 'BLENDER_EEVEE_NEXT'
scene.render.resolution_percentage = 50
scene.render.fps = 30
scene.render.dither_intensity = 0.0
scene.cycles.use_denoising = False
scene.cycles.samples = 128
scene.cycles.sampling_pattern = 'TABULATED_SOBOL'
scene.cycles.use_adaptive_sampling = False
scene.cycles.use_light_tree = False
scene.cycles.blur_glossy = 0.0
scene.cycles.sample_clamp_indirect = 0.0
scene.view_settings.view_transform = 'Standard'
bpy.context.view_layer.update()

# ---- added for rendering (the .blend has no active camera): camera
cam_auto = bpy.data.cameras.new('AutoCamera')
cam_auto.lens = 50.0
cam_auto.sensor_width = 36.0
cam_auto.clip_end = 1000.0
ob_auto_camera = bpy.data.objects.new('AutoCamera', cam_auto)
scene.collection.objects.link(ob_auto_camera)
ob_auto_camera.location = (10.5645, -12.6573, 5.67156)
ob_auto_camera.rotation_euler = (1.09748, -7.21219e-08, 0.694738)
scene.camera = ob_auto_camera
bpy.context.view_layer.update()
